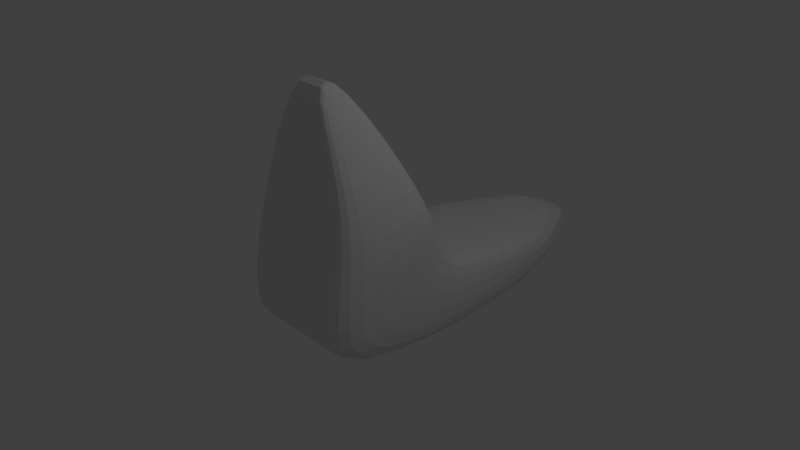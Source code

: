 # Source: Crocodile2.blend  (saved by Blender 2.64.0; exported with 4.5.12 LTS)
import bpy
from mathutils import Matrix  # noqa: F401  (used for matrix-valued properties, if any)

bpy.ops.wm.read_factory_settings(use_empty=True)
scene = bpy.context.scene
scene.name = 'Scene'

# ---- collections
col_collection_1 = bpy.data.collections.new('Collection 1'); scene.collection.children.link(col_collection_1)

# ---- materials (node trees are filled in below, after node groups)
mat_material = bpy.data.materials.new('Material')
mat_material.alpha_threshold = 0.0
mat_material.use_transparent_shadow = False
mat_material.roughness = 0.5
mat_material.line_color = (0.0, 0.0, 0.0, 1.0)

# ---- material node trees

# ---- world
world_world = bpy.data.worlds.new('World'); scene.world = world_world
world_world.color = (0.05088, 0.05088, 0.05088)
world_world.use_sun_shadow = False
world_world.sun_shadow_jitter_overblur = 0.0
world_world.cycles.sampling_method = 'MANUAL'
world_world.cycles.sample_map_resolution = 256

# ---- cameras
cam_camera = bpy.data.cameras.new('Camera')
cam_camera.clip_end = 100.0
cam_camera.lens = 35.0
cam_camera.sensor_width = 32.0
cam_camera.sensor_height = 18.0
cam_camera.ortho_scale = 7.314
cam_camera.dof.focus_distance = 0.0
cam_camera.dof.aperture_fstop = 128.0

# ---- lights
light_lamp = bpy.data.lights.new('Lamp', 'POINT')
light_lamp.transmission_factor = 0.0
light_lamp.cutoff_distance = 30.0
light_lamp.energy = 100.0
light_lamp.shadow_buffer_clip_start = 1.001
light_lamp.shadow_soft_size = 1.0
light_lamp.shadow_maximum_resolution = 0.006
light_lamp.use_absolute_resolution = True
light_lamp.cycles.use_multiple_importance_sampling = False

# ---- meshes
me_cube = bpy.data.meshes.new('Cube')
me_cube.from_pydata([(-0.1966, -0.9927, 2.569), (-1.0, 2.338, -1.0), (-0.1966, -0.5917, 2.565), (-1.0, 2.338, -0.167), (0.0, 3.88, -1.0), (0.0, -0.9927, 2.569), (0.0, 3.88, -0.167), (0.0, -0.5917, 2.565), (-1.0, -1.07, -1.0), (-1.0, 0.5783, -0.167), (0.0, -1.07, -1.0), (0.0, 0.5783, -0.167), (-0.3333, 3.88, -1.0), (-0.07421, -0.9927, 2.569), (-0.3333, 3.88, -0.167), (-0.07421, -0.5917, 2.565), (-0.3333, -1.07, -1.0), (-0.3333, 0.5783, -0.167), (-0.1415, -0.5917, 2.565), (-0.6481, 3.149, -0.167), (-0.1415, -0.9927, 2.569), (-0.6481, 3.149, -1.0), (-0.6481, 0.5783, -0.167), (-0.6481, -1.07, -1.0), (0.0, 0.1385, 1.072), (-1.0, -1.044, 1.03), (-1.0, 0.1385, 1.072), (0.0, -1.044, 1.03), (-0.3333, -1.044, 1.03), (-0.3333, 0.1385, 1.072), (-0.6481, 0.1385, 1.072), (-0.6481, -1.044, 1.03), (-0.3025, -1.493, -0.4363), (-0.6173, -1.493, -0.4363), (0.0, 0.3584, 0.4526), (-1.0, -1.356, -0.375), (-1.0, 0.3584, 0.4526), (0.0, -1.493, -0.4363), (-0.3333, 0.3584, 0.4526), (-0.6481, 0.3584, 0.4526)], [], [(31, 20, 0, 25), (30, 26, 2, 18), (20, 18, 2, 0), (8, 9, 3, 1), (19, 21, 1, 3), (21, 23, 8, 1), (19, 3, 9, 22), (35, 36, 9, 8), (27, 5, 13, 28), (24, 29, 15, 7), (5, 7, 15, 13), (6, 4, 12, 14), (4, 10, 16, 12), (6, 14, 17, 11), (28, 13, 20, 31), (13, 15, 18, 20), (12, 16, 23, 21), (14, 12, 21, 19), (29, 30, 18, 15), (14, 19, 22, 17), (33, 31, 25, 35), (39, 36, 26, 30), (0, 2, 26, 25), (37, 27, 28, 32), (34, 38, 29, 24), (32, 28, 31, 33), (38, 39, 30, 29), (25, 26, 36, 35), (23, 33, 35, 8), (22, 9, 36, 39), (10, 37, 32, 16), (11, 17, 38, 34), (16, 32, 33, 23), (17, 22, 39, 38)])
me_cube.materials.append(mat_material)
me_cube.use_remesh_preserve_volume = False
me_cube.use_remesh_preserve_attributes = False
me_cube.use_mirror_vertex_groups = False
me_cube.update()

# ---- objects
ob_cube = bpy.data.objects.new('Cube', me_cube)
ob_lamp = bpy.data.objects.new('Lamp', light_lamp)
ob_camera = bpy.data.objects.new('Camera', cam_camera)

# ---- transforms, parenting, visibility, modifiers, constraints
ob_cube.location = (0.0, 0.0, 0.0)
ob_cube.lock_rotations_4d = False
ob_cube.empty_display_type = 'ARROWS'
ob_cube.lineart.crease_threshold = 0.0
_m = ob_cube.modifiers.new('Subsurf', 'SUBSURF')
_m.uv_smooth = 'PRESERVE_CORNERS'
_m.quality = 2
_m.levels = 2
_m.show_only_control_edges = False
_m = ob_cube.modifiers.new('Mirror', 'MIRROR')
_m.use_clip = True
ob_lamp.location = (4.076, 1.005, 5.904)
ob_lamp.rotation_euler = (0.6503, 0.05522, 1.866)
ob_lamp.lock_rotations_4d = False
ob_lamp.empty_display_type = 'ARROWS'
ob_lamp.color = (0.0, 0.0, 0.0, 0.0)
ob_lamp.lineart.crease_threshold = 0.0
ob_camera.location = (7.481, -6.508, 5.344)
ob_camera.rotation_euler = (1.109, 0.01082, 0.8149)
ob_camera.lock_rotations_4d = False
ob_camera.empty_display_type = 'ARROWS'
ob_camera.color = (0.0, 0.0, 0.0, 0.0)
ob_camera.display_type = 'WIRE'
ob_camera.lineart.crease_threshold = 0.0

# ---- collection membership
col_collection_1.objects.link(ob_cube)
col_collection_1.objects.link(ob_lamp)
col_collection_1.objects.link(ob_camera)

# ---- scene / render settings (as saved in the file)
scene.camera = ob_camera
scene.frame_start = 1; scene.frame_end = 250; scene.frame_set(1)
scene.render.engine = 'BLENDER_EEVEE_NEXT'
scene.render.image_settings.color_mode = 'RGB'
scene.render.image_settings.compression = 90
scene.render.resolution_percentage = 50
scene.render.dither_intensity = 0.0
scene.render.bake_margin = 2
scene.render.bake_bias = 0.0
scene.cycles.use_denoising = False
scene.cycles.samples = 10
scene.cycles.sampling_pattern = 'TABULATED_SOBOL'
scene.cycles.light_sampling_threshold = 0.0
scene.cycles.use_adaptive_sampling = False
scene.cycles.use_light_tree = False
scene.cycles.blur_glossy = 0.0
scene.cycles.volume_bounces = 1
scene.cycles.pixel_filter_type = 'GAUSSIAN'
scene.cycles.sample_clamp_indirect = 0.0
scene.view_settings.view_transform = 'Standard'
bpy.context.view_layer.update()
